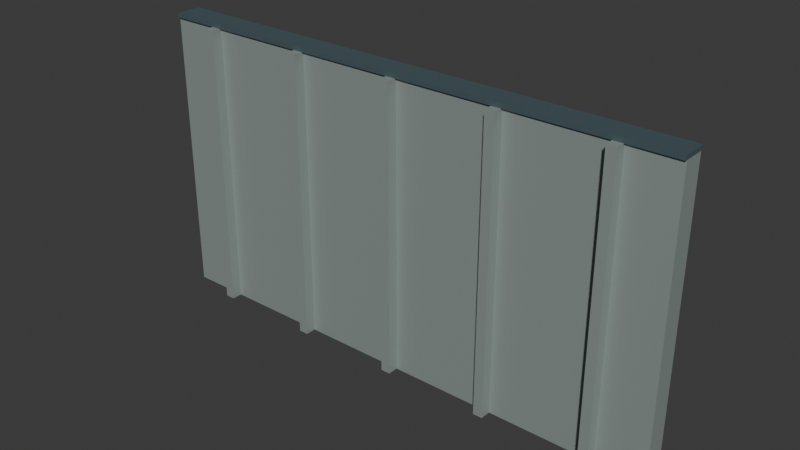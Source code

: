 # Source: bulk_divider_5m.blend  (saved by Blender 5.2.45; exported with 4.5.12 LTS)
import bpy
from mathutils import Matrix  # noqa: F401  (used for matrix-valued properties, if any)

bpy.ops.wm.read_factory_settings(use_empty=True)
scene = bpy.context.scene
scene.name = 'Scene'

# ---- collections
col_collection = bpy.data.collections.new('Collection'); scene.collection.children.link(col_collection)

# ---- materials (node trees are filled in below, after node groups)
mat_warm_white_painted_steel = bpy.data.materials.new('Warm white painted steel')
mat_warm_white_painted_steel.diffuse_color = (0.34, 0.4, 0.38, 1.0)
mat_fixed_bulkedge = bpy.data.materials.new('Fixed_BulkEdge')
mat_fixed_bulkedge.diffuse_color = (0.09, 0.14, 0.16, 1.0)

# ---- material node trees
mat_warm_white_painted_steel.use_nodes = True; mat_warm_white_painted_steel.node_tree.nodes.clear()
_N = mat_warm_white_painted_steel.node_tree.nodes; _L = mat_warm_white_painted_steel.node_tree.links
n0 = _N.new('ShaderNodeBsdfPrincipled'); n0.name = 'Principled BSDF'; n0.location = (-200, 100)
n0.inputs[0].default_value = (0.34, 0.4, 0.38, 1.0)
n0.inputs[1].default_value = 0.35
n0.inputs[2].default_value = 0.6
n0.inputs[10].default_value = 0.005
n1 = _N.new('ShaderNodeOutputMaterial'); n1.name = 'Material Output'; n1.location = (200, 100)
_L.new(n0.outputs[0], n1.inputs[0])
n1.is_active_output = True
mat_fixed_bulkedge.use_nodes = True; mat_fixed_bulkedge.node_tree.nodes.clear()
_N = mat_fixed_bulkedge.node_tree.nodes; _L = mat_fixed_bulkedge.node_tree.links
n0 = _N.new('ShaderNodeBsdfPrincipled'); n0.name = 'Principled BSDF'; n0.location = (-200, 100)
n0.inputs[0].default_value = (0.09, 0.14, 0.16, 1.0)
n0.inputs[1].default_value = 0.35
n0.inputs[2].default_value = 0.6
n0.inputs[10].default_value = 0.005
n1 = _N.new('ShaderNodeOutputMaterial'); n1.name = 'Material Output'; n1.location = (200, 100)
_L.new(n0.outputs[0], n1.inputs[0])
n1.is_active_output = True

# ---- world
world_world = bpy.data.worlds.new('World'); scene.world = world_world
world_world.use_nodes = True; world_world.node_tree.nodes.clear()
_N = world_world.node_tree.nodes; _L = world_world.node_tree.links
n0 = _N.new('ShaderNodeOutputWorld'); n0.name = 'World Output'; n0.location = (200, 100)
n1 = _N.new('ShaderNodeBackground'); n1.name = 'Background'; n1.location = (-200, 100)
n1.inputs[0].default_value = (0.05088, 0.05088, 0.05088, 1.0)
_L.new(n1.outputs[0], n0.inputs[0])
n0.is_active_output = True
world_world.color = (0.05088, 0.05088, 0.05088)
world_world.sun_shadow_jitter_overblur = 0.0

# ---- meshes
me_cube_001 = bpy.data.meshes.new('Cube.001')
me_cube_001.from_pydata([(-2.5, -0.1, -1.35), (-2.5, -0.1, 1.35), (-2.5, 0.1, -1.35), (-2.5, 0.1, 1.35), (2.5, -0.1, -1.35), (2.5, -0.1, 1.35), (2.5, 0.1, -1.35), (2.5, 0.1, 1.35)], [], [(0, 1, 3, 2), (2, 3, 7, 6), (6, 7, 5, 4), (4, 5, 1, 0), (2, 6, 4, 0), (7, 3, 1, 5)])
_uv = me_cube_001.uv_layers.new(name='UVMap')
_uv.uv.foreach_set('vector', [0.375, 0.0, 0.625, 0.0, 0.625, 0.25, 0.375, 0.25, 0.375, 0.25, 0.625, 0.25, 0.625, 0.5, 0.375, 0.5, 0.375, 0.5, 0.625, 0.5, 0.625, 0.75, 0.375, 0.75, 0.375, 0.75, 0.625, 0.75, 0.625, 1.0, 0.375, 1.0, 0.125, 0.5, 0.375, 0.5, 0.375, 0.75, 0.125, 0.75, 0.625, 0.5, 0.875, 0.5, 0.875, 0.75, 0.625, 0.75])
me_cube_001.materials.append(mat_warm_white_painted_steel)
me_cube_001.update()
me_cube_002 = bpy.data.meshes.new('Cube.002')
me_cube_002.from_pydata([(-2.5, -0.12, -0.02), (-2.5, -0.12, 0.02), (-2.5, 0.12, -0.02), (-2.5, 0.12, 0.02), (2.5, -0.12, -0.02), (2.5, -0.12, 0.02), (2.5, 0.12, -0.02), (2.5, 0.12, 0.02)], [], [(0, 1, 3, 2), (2, 3, 7, 6), (6, 7, 5, 4), (4, 5, 1, 0), (2, 6, 4, 0), (7, 3, 1, 5)])
_uv = me_cube_002.uv_layers.new(name='UVMap')
_uv.uv.foreach_set('vector', [0.375, 0.0, 0.625, 0.0, 0.625, 0.25, 0.375, 0.25, 0.375, 0.25, 0.625, 0.25, 0.625, 0.5, 0.375, 0.5, 0.375, 0.5, 0.625, 0.5, 0.625, 0.75, 0.375, 0.75, 0.375, 0.75, 0.625, 0.75, 0.625, 1.0, 0.375, 1.0, 0.125, 0.5, 0.375, 0.5, 0.375, 0.75, 0.125, 0.75, 0.625, 0.5, 0.875, 0.5, 0.875, 0.75, 0.625, 0.75])
me_cube_002.materials.append(mat_fixed_bulkedge)
me_cube_002.update()
me_cube_003 = bpy.data.meshes.new('Cube.003')
me_cube_003.from_pydata([(-0.045, -0.05, -1.35), (-0.045, -0.05, 1.35), (-0.045, 0.05, -1.35), (-0.045, 0.05, 1.35), (0.045, -0.05, -1.35), (0.045, -0.05, 1.35), (0.045, 0.05, -1.35), (0.045, 0.05, 1.35)], [], [(0, 1, 3, 2), (2, 3, 7, 6), (6, 7, 5, 4), (4, 5, 1, 0), (2, 6, 4, 0), (7, 3, 1, 5)])
_uv = me_cube_003.uv_layers.new(name='UVMap')
_uv.uv.foreach_set('vector', [0.375, 0.0, 0.625, 0.0, 0.625, 0.25, 0.375, 0.25, 0.375, 0.25, 0.625, 0.25, 0.625, 0.5, 0.375, 0.5, 0.375, 0.5, 0.625, 0.5, 0.625, 0.75, 0.375, 0.75, 0.375, 0.75, 0.625, 0.75, 0.625, 1.0, 0.375, 1.0, 0.125, 0.5, 0.375, 0.5, 0.375, 0.75, 0.125, 0.75, 0.625, 0.5, 0.875, 0.5, 0.875, 0.75, 0.625, 0.75])
me_cube_003.materials.append(mat_warm_white_painted_steel)
me_cube_003.update()
me_cube_004 = bpy.data.meshes.new('Cube.004')
me_cube_004.from_pydata([(-0.045, -0.05, -1.35), (-0.045, -0.05, 1.35), (-0.045, 0.05, -1.35), (-0.045, 0.05, 1.35), (0.045, -0.05, -1.35), (0.045, -0.05, 1.35), (0.045, 0.05, -1.35), (0.045, 0.05, 1.35)], [], [(0, 1, 3, 2), (2, 3, 7, 6), (6, 7, 5, 4), (4, 5, 1, 0), (2, 6, 4, 0), (7, 3, 1, 5)])
_uv = me_cube_004.uv_layers.new(name='UVMap')
_uv.uv.foreach_set('vector', [0.375, 0.0, 0.625, 0.0, 0.625, 0.25, 0.375, 0.25, 0.375, 0.25, 0.625, 0.25, 0.625, 0.5, 0.375, 0.5, 0.375, 0.5, 0.625, 0.5, 0.625, 0.75, 0.375, 0.75, 0.375, 0.75, 0.625, 0.75, 0.625, 1.0, 0.375, 1.0, 0.125, 0.5, 0.375, 0.5, 0.375, 0.75, 0.125, 0.75, 0.625, 0.5, 0.875, 0.5, 0.875, 0.75, 0.625, 0.75])
me_cube_004.materials.append(mat_warm_white_painted_steel)
me_cube_004.update()
me_cube_005 = bpy.data.meshes.new('Cube.005')
me_cube_005.from_pydata([(-0.045, -0.05, -1.35), (-0.045, -0.05, 1.35), (-0.045, 0.05, -1.35), (-0.045, 0.05, 1.35), (0.045, -0.05, -1.35), (0.045, -0.05, 1.35), (0.045, 0.05, -1.35), (0.045, 0.05, 1.35)], [], [(0, 1, 3, 2), (2, 3, 7, 6), (6, 7, 5, 4), (4, 5, 1, 0), (2, 6, 4, 0), (7, 3, 1, 5)])
_uv = me_cube_005.uv_layers.new(name='UVMap')
_uv.uv.foreach_set('vector', [0.375, 0.0, 0.625, 0.0, 0.625, 0.25, 0.375, 0.25, 0.375, 0.25, 0.625, 0.25, 0.625, 0.5, 0.375, 0.5, 0.375, 0.5, 0.625, 0.5, 0.625, 0.75, 0.375, 0.75, 0.375, 0.75, 0.625, 0.75, 0.625, 1.0, 0.375, 1.0, 0.125, 0.5, 0.375, 0.5, 0.375, 0.75, 0.125, 0.75, 0.625, 0.5, 0.875, 0.5, 0.875, 0.75, 0.625, 0.75])
me_cube_005.materials.append(mat_warm_white_painted_steel)
me_cube_005.update()
me_cube_006 = bpy.data.meshes.new('Cube.006')
me_cube_006.from_pydata([(-0.045, -0.05, -1.35), (-0.045, -0.05, 1.35), (-0.045, 0.05, -1.35), (-0.045, 0.05, 1.35), (0.045, -0.05, -1.35), (0.045, -0.05, 1.35), (0.045, 0.05, -1.35), (0.045, 0.05, 1.35)], [], [(0, 1, 3, 2), (2, 3, 7, 6), (6, 7, 5, 4), (4, 5, 1, 0), (2, 6, 4, 0), (7, 3, 1, 5)])
_uv = me_cube_006.uv_layers.new(name='UVMap')
_uv.uv.foreach_set('vector', [0.375, 0.0, 0.625, 0.0, 0.625, 0.25, 0.375, 0.25, 0.375, 0.25, 0.625, 0.25, 0.625, 0.5, 0.375, 0.5, 0.375, 0.5, 0.625, 0.5, 0.625, 0.75, 0.375, 0.75, 0.375, 0.75, 0.625, 0.75, 0.625, 1.0, 0.375, 1.0, 0.125, 0.5, 0.375, 0.5, 0.375, 0.75, 0.125, 0.75, 0.625, 0.5, 0.875, 0.5, 0.875, 0.75, 0.625, 0.75])
me_cube_006.materials.append(mat_warm_white_painted_steel)
me_cube_006.update()
me_cube_007 = bpy.data.meshes.new('Cube.007')
me_cube_007.from_pydata([(-0.045, -0.05, -1.35), (-0.045, -0.05, 1.35), (-0.045, 0.05, -1.35), (-0.045, 0.05, 1.35), (0.045, -0.05, -1.35), (0.045, -0.05, 1.35), (0.045, 0.05, -1.35), (0.045, 0.05, 1.35)], [], [(0, 1, 3, 2), (2, 3, 7, 6), (6, 7, 5, 4), (4, 5, 1, 0), (2, 6, 4, 0), (7, 3, 1, 5)])
_uv = me_cube_007.uv_layers.new(name='UVMap')
_uv.uv.foreach_set('vector', [0.375, 0.0, 0.625, 0.0, 0.625, 0.25, 0.375, 0.25, 0.375, 0.25, 0.625, 0.25, 0.625, 0.5, 0.375, 0.5, 0.375, 0.5, 0.625, 0.5, 0.625, 0.75, 0.375, 0.75, 0.375, 0.75, 0.625, 0.75, 0.625, 1.0, 0.375, 1.0, 0.125, 0.5, 0.375, 0.5, 0.375, 0.75, 0.125, 0.75, 0.625, 0.5, 0.875, 0.5, 0.875, 0.75, 0.625, 0.75])
me_cube_007.materials.append(mat_warm_white_painted_steel)
me_cube_007.update()
me_cube_008 = bpy.data.meshes.new('Cube.008')
me_cube_008.from_pydata([(-0.045, -0.05, -1.35), (-0.045, -0.05, 1.35), (-0.045, 0.05, -1.35), (-0.045, 0.05, 1.35), (0.045, -0.05, -1.35), (0.045, -0.05, 1.35), (0.045, 0.05, -1.35), (0.045, 0.05, 1.35)], [], [(0, 1, 3, 2), (2, 3, 7, 6), (6, 7, 5, 4), (4, 5, 1, 0), (2, 6, 4, 0), (7, 3, 1, 5)])
_uv = me_cube_008.uv_layers.new(name='UVMap')
_uv.uv.foreach_set('vector', [0.375, 0.0, 0.625, 0.0, 0.625, 0.25, 0.375, 0.25, 0.375, 0.25, 0.625, 0.25, 0.625, 0.5, 0.375, 0.5, 0.375, 0.5, 0.625, 0.5, 0.625, 0.75, 0.375, 0.75, 0.375, 0.75, 0.625, 0.75, 0.625, 1.0, 0.375, 1.0, 0.125, 0.5, 0.375, 0.5, 0.375, 0.75, 0.125, 0.75, 0.625, 0.5, 0.875, 0.5, 0.875, 0.75, 0.625, 0.75])
me_cube_008.materials.append(mat_warm_white_painted_steel)
me_cube_008.update()
me_cube_009 = bpy.data.meshes.new('Cube.009')
me_cube_009.from_pydata([(-0.045, -0.05, -1.35), (-0.045, -0.05, 1.35), (-0.045, 0.05, -1.35), (-0.045, 0.05, 1.35), (0.045, -0.05, -1.35), (0.045, -0.05, 1.35), (0.045, 0.05, -1.35), (0.045, 0.05, 1.35)], [], [(0, 1, 3, 2), (2, 3, 7, 6), (6, 7, 5, 4), (4, 5, 1, 0), (2, 6, 4, 0), (7, 3, 1, 5)])
_uv = me_cube_009.uv_layers.new(name='UVMap')
_uv.uv.foreach_set('vector', [0.375, 0.0, 0.625, 0.0, 0.625, 0.25, 0.375, 0.25, 0.375, 0.25, 0.625, 0.25, 0.625, 0.5, 0.375, 0.5, 0.375, 0.5, 0.625, 0.5, 0.625, 0.75, 0.375, 0.75, 0.375, 0.75, 0.625, 0.75, 0.625, 1.0, 0.375, 1.0, 0.125, 0.5, 0.375, 0.5, 0.375, 0.75, 0.125, 0.75, 0.625, 0.5, 0.875, 0.5, 0.875, 0.75, 0.625, 0.75])
me_cube_009.materials.append(mat_warm_white_painted_steel)
me_cube_009.update()
me_cube_010 = bpy.data.meshes.new('Cube.010')
me_cube_010.from_pydata([(-0.045, -0.05, -1.35), (-0.045, -0.05, 1.35), (-0.045, 0.05, -1.35), (-0.045, 0.05, 1.35), (0.045, -0.05, -1.35), (0.045, -0.05, 1.35), (0.045, 0.05, -1.35), (0.045, 0.05, 1.35)], [], [(0, 1, 3, 2), (2, 3, 7, 6), (6, 7, 5, 4), (4, 5, 1, 0), (2, 6, 4, 0), (7, 3, 1, 5)])
_uv = me_cube_010.uv_layers.new(name='UVMap')
_uv.uv.foreach_set('vector', [0.375, 0.0, 0.625, 0.0, 0.625, 0.25, 0.375, 0.25, 0.375, 0.25, 0.625, 0.25, 0.625, 0.5, 0.375, 0.5, 0.375, 0.5, 0.625, 0.5, 0.625, 0.75, 0.375, 0.75, 0.375, 0.75, 0.625, 0.75, 0.625, 1.0, 0.375, 1.0, 0.125, 0.5, 0.375, 0.5, 0.375, 0.75, 0.125, 0.75, 0.625, 0.5, 0.875, 0.5, 0.875, 0.75, 0.625, 0.75])
me_cube_010.materials.append(mat_warm_white_painted_steel)
me_cube_010.update()
me_cube_011 = bpy.data.meshes.new('Cube.011')
me_cube_011.from_pydata([(-0.045, -0.05, -1.35), (-0.045, -0.05, 1.35), (-0.045, 0.05, -1.35), (-0.045, 0.05, 1.35), (0.045, -0.05, -1.35), (0.045, -0.05, 1.35), (0.045, 0.05, -1.35), (0.045, 0.05, 1.35)], [], [(0, 1, 3, 2), (2, 3, 7, 6), (6, 7, 5, 4), (4, 5, 1, 0), (2, 6, 4, 0), (7, 3, 1, 5)])
_uv = me_cube_011.uv_layers.new(name='UVMap')
_uv.uv.foreach_set('vector', [0.375, 0.0, 0.625, 0.0, 0.625, 0.25, 0.375, 0.25, 0.375, 0.25, 0.625, 0.25, 0.625, 0.5, 0.375, 0.5, 0.375, 0.5, 0.625, 0.5, 0.625, 0.75, 0.375, 0.75, 0.375, 0.75, 0.625, 0.75, 0.625, 1.0, 0.375, 1.0, 0.125, 0.5, 0.375, 0.5, 0.375, 0.75, 0.125, 0.75, 0.625, 0.5, 0.875, 0.5, 0.875, 0.75, 0.625, 0.75])
me_cube_011.materials.append(mat_warm_white_painted_steel)
me_cube_011.update()
me_cube_012 = bpy.data.meshes.new('Cube.012')
me_cube_012.from_pydata([(-0.045, -0.05, -1.35), (-0.045, -0.05, 1.35), (-0.045, 0.05, -1.35), (-0.045, 0.05, 1.35), (0.045, -0.05, -1.35), (0.045, -0.05, 1.35), (0.045, 0.05, -1.35), (0.045, 0.05, 1.35)], [], [(0, 1, 3, 2), (2, 3, 7, 6), (6, 7, 5, 4), (4, 5, 1, 0), (2, 6, 4, 0), (7, 3, 1, 5)])
_uv = me_cube_012.uv_layers.new(name='UVMap')
_uv.uv.foreach_set('vector', [0.375, 0.0, 0.625, 0.0, 0.625, 0.25, 0.375, 0.25, 0.375, 0.25, 0.625, 0.25, 0.625, 0.5, 0.375, 0.5, 0.375, 0.5, 0.625, 0.5, 0.625, 0.75, 0.375, 0.75, 0.375, 0.75, 0.625, 0.75, 0.625, 1.0, 0.375, 1.0, 0.125, 0.5, 0.375, 0.5, 0.375, 0.75, 0.125, 0.75, 0.625, 0.5, 0.875, 0.5, 0.875, 0.75, 0.625, 0.75])
me_cube_012.materials.append(mat_warm_white_painted_steel)
me_cube_012.update()

# ---- objects
ob_transverse_bulkhead = bpy.data.objects.new('Transverse bulkhead', me_cube_001)
ob_hatch_meeting_seat = bpy.data.objects.new('Hatch meeting seat', me_cube_002)
ob_bulkhead_stiffener = bpy.data.objects.new('Bulkhead stiffener', me_cube_003)
ob_bulkhead_stiffener_001 = bpy.data.objects.new('Bulkhead stiffener.001', me_cube_004)
ob_bulkhead_stiffener_002 = bpy.data.objects.new('Bulkhead stiffener.002', me_cube_005)
ob_bulkhead_stiffener_003 = bpy.data.objects.new('Bulkhead stiffener.003', me_cube_006)
ob_bulkhead_stiffener_004 = bpy.data.objects.new('Bulkhead stiffener.004', me_cube_007)
ob_bulkhead_stiffener_005 = bpy.data.objects.new('Bulkhead stiffener.005', me_cube_008)
ob_bulkhead_stiffener_006 = bpy.data.objects.new('Bulkhead stiffener.006', me_cube_009)
ob_bulkhead_stiffener_007 = bpy.data.objects.new('Bulkhead stiffener.007', me_cube_010)
ob_bulkhead_stiffener_008 = bpy.data.objects.new('Bulkhead stiffener.008', me_cube_011)
ob_bulkhead_stiffener_009 = bpy.data.objects.new('Bulkhead stiffener.009', me_cube_012)
ob_holdforward = bpy.data.objects.new('HoldForward', None)
ob_holdaft = bpy.data.objects.new('HoldAft', None)

# ---- transforms, parenting, visibility, modifiers, constraints
ob_transverse_bulkhead.location = (0.0, 0.0, -0.65)
ob_hatch_meeting_seat.location = (0.0, 0.0, 0.72)
ob_bulkhead_stiffener.location = (-2.0, -0.15, -0.65)
ob_bulkhead_stiffener_001.location = (-2.0, 0.15, -0.65)
ob_bulkhead_stiffener_002.location = (-1.0, -0.15, -0.65)
ob_bulkhead_stiffener_003.location = (-1.0, 0.15, -0.65)
ob_bulkhead_stiffener_004.location = (0.0, -0.15, -0.65)
ob_bulkhead_stiffener_005.location = (0.0, 0.15, -0.65)
ob_bulkhead_stiffener_006.location = (1.0, -0.15, -0.65)
ob_bulkhead_stiffener_007.location = (1.0, 0.15, -0.65)
ob_bulkhead_stiffener_008.location = (2.0, -0.15, -0.65)
ob_bulkhead_stiffener_009.location = (2.0, 0.15, -0.65)
ob_holdforward.location = (0.0, 2.05, 0.7)
ob_holdaft.location = (0.0, -2.05, 0.7)

# ---- collection membership
col_collection.objects.link(ob_transverse_bulkhead)
col_collection.objects.link(ob_hatch_meeting_seat)
col_collection.objects.link(ob_bulkhead_stiffener)
col_collection.objects.link(ob_bulkhead_stiffener_001)
col_collection.objects.link(ob_bulkhead_stiffener_002)
col_collection.objects.link(ob_bulkhead_stiffener_003)
col_collection.objects.link(ob_bulkhead_stiffener_004)
col_collection.objects.link(ob_bulkhead_stiffener_005)
col_collection.objects.link(ob_bulkhead_stiffener_006)
col_collection.objects.link(ob_bulkhead_stiffener_007)
col_collection.objects.link(ob_bulkhead_stiffener_008)
col_collection.objects.link(ob_bulkhead_stiffener_009)
col_collection.objects.link(ob_holdforward)
col_collection.objects.link(ob_holdaft)

# ---- scene / render settings (as saved in the file)
scene.frame_start = 1; scene.frame_end = 250; scene.frame_set(1)
scene.render.engine = 'BLENDER_EEVEE_NEXT'
scene.render.bake_bias = 0.0
scene.render.bake_samples = 0
scene.render.compositor_device = 'GPU'
scene.eevee.use_volume_custom_range = False
scene.eevee.fast_gi_thickness_near = 0.1
scene.eevee.fast_gi_thickness_far = 0.0
scene.eevee.ray_tracing_options.screen_trace_thickness = 0.1
bpy.context.view_layer.update()

# ---- added for rendering (the .blend has no active camera and no usable light): camera, sun
cam_auto = bpy.data.cameras.new('AutoCamera')
cam_auto.lens = 50.0
cam_auto.sensor_width = 36.0
cam_auto.clip_end = 1000.0
ob_auto_camera = bpy.data.objects.new('AutoCamera', cam_auto)
scene.collection.objects.link(ob_auto_camera)
ob_auto_camera.location = (5.28817, -6.34581, 3.60054)
ob_auto_camera.rotation_euler = (1.09748, -7.21219e-08, 0.694738)
scene.camera = ob_auto_camera
light_auto_sun = bpy.data.lights.new('AutoSun', 'SUN')
light_auto_sun.energy = 3.0
light_auto_sun.angle = 0.0523599
ob_auto_sun = bpy.data.objects.new('AutoSun', light_auto_sun)
scene.collection.objects.link(ob_auto_sun)
ob_auto_sun.rotation_euler = (0.872665, 0.174533, 0.523599)
bpy.context.view_layer.update()
